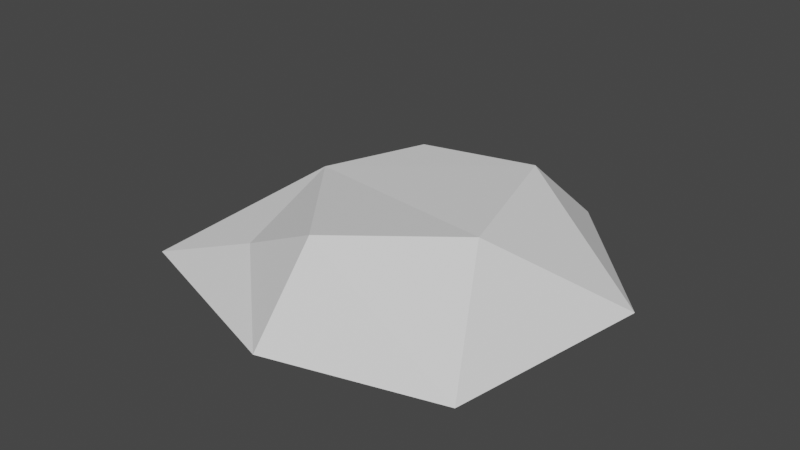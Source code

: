 # Source: IceBlock.blend  (saved by Blender 3.0.42; exported with 4.5.12 LTS)
import bpy
from mathutils import Matrix  # noqa: F401  (used for matrix-valued properties, if any)

bpy.ops.wm.read_factory_settings(use_empty=True)
scene = bpy.context.scene
scene.name = 'Scene'

# ---- collections
col_collection = bpy.data.collections.new('Collection'); scene.collection.children.link(col_collection)

# ---- world
world_world = bpy.data.worlds.new('World'); scene.world = world_world
world_world.use_nodes = True; world_world.node_tree.nodes.clear()
_N = world_world.node_tree.nodes; _L = world_world.node_tree.links
n0 = _N.new('ShaderNodeOutputWorld'); n0.name = 'World Output'; n0.location = (300, 300)
n1 = _N.new('ShaderNodeBackground'); n1.name = 'Background'; n1.location = (10, 300)
n1.inputs[0].default_value = (0.05088, 0.05088, 0.05088, 1.0)
_L.new(n1.outputs[0], n0.inputs[0])
n0.is_active_output = True
world_world.color = (0.05088, 0.05088, 0.05088)
world_world.use_sun_shadow = False
world_world.sun_shadow_jitter_overblur = 0.0

# ---- meshes
me_cylinder = bpy.data.meshes.new('Cylinder')
me_cylinder.from_pydata([(0.006292, 1.81, 0.2455), (0.2304, 1.102, 0.8985), (0.8974, 1.571, 0.2455), (0.5232, 0.8901, 0.9636), (1.55, 0.9189, 0.2455), (0.866, 0.5, 1.0), (1.789, 0.02773, 0.2455), (1.0, -4.371e-08, 1.0), (1.55, -0.8634, 0.2455), (0.866, -0.5, 1.0), (0.8974, -1.516, 0.2455), (0.5, -0.866, 1.0), (0.006292, -1.755, 0.2455), (-8.742e-08, -1.0, 1.0), (-0.8849, -1.516, 0.2455), (-0.2696, -0.7645, 0.8985), (-1.537, -0.8634, 0.2455), (-0.6356, -0.3984, 0.8985), (-1.776, 0.02773, 0.2455), (-0.7696, 0.1016, 0.8985), (-1.537, 0.9189, 0.2455), (-0.6356, 0.6016, 0.8985), (-0.8849, 1.571, 0.2455), (-0.2696, 0.9676, 0.8985), (0.2269, 1.468, 0.5235), (0.9225, 1.281, 0.5235), (1.432, 0.7721, 0.5235), (1.618, 0.07653, 0.5235), (1.432, -0.619, 0.5235), (0.9225, -1.128, 0.5235), (0.2269, -1.315, 0.5235), (-0.4687, -1.128, 0.5235), (-0.9779, -0.619, 0.5235), (-1.164, 0.07653, 0.5235), (-0.9779, 0.7721, 0.5235), (-0.4687, 1.281, 0.5235)], [], [(24, 1, 3, 25), (25, 3, 5, 26), (26, 5, 7, 27), (27, 7, 9, 28), (28, 9, 11, 29), (29, 11, 13, 30), (30, 13, 15, 31), (31, 15, 17, 32), (32, 17, 19, 33), (33, 19, 21, 34), (3, 1, 23, 21, 19, 17, 15, 13, 11, 9, 7, 5), (34, 21, 23, 35), (35, 23, 1, 24), (0, 2, 4, 6, 8, 10, 12, 14, 16, 18, 20, 22), (22, 35, 24, 0), (20, 34, 35, 22), (18, 33, 34, 20), (16, 32, 33, 18), (14, 31, 32, 16), (12, 30, 31, 14), (10, 29, 30, 12), (8, 28, 29, 10), (6, 27, 28, 8), (4, 26, 27, 6), (2, 25, 26, 4), (0, 24, 25, 2)])
_uv = me_cylinder.uv_layers.new(name='UVMap')
_uv.uv.foreach_set('vector', [1.0, 0.8231, 1.0, 1.0, 0.9167, 1.0, 0.9158, 0.8233, 0.9158, 0.8233, 0.9167, 1.0, 0.8333, 1.0, 0.8314, 0.8237, 0.8314, 0.8237, 0.8333, 1.0, 0.75, 1.0, 0.7476, 0.824, 0.7476, 0.824, 0.75, 1.0, 0.6667, 1.0, 0.6645, 0.8239, 0.6645, 0.8239, 0.6667, 1.0, 0.5833, 1.0, 0.5819, 0.8235, 0.5819, 0.8235, 0.5833, 1.0, 0.5, 1.0, 0.4997, 0.8231, 0.4997, 0.8231, 0.5, 1.0, 0.4167, 1.0, 0.4164, 0.8231, 0.4164, 0.8231, 0.4167, 1.0, 0.3333, 1.0, 0.3342, 0.8233, 0.3342, 0.8233, 0.3333, 1.0, 0.25, 1.0, 0.2519, 0.8237, 0.2519, 0.8237, 0.25, 1.0, 0.1667, 1.0, 0.169, 0.824, 0.37, 0.4578, 0.25, 0.49, 0.13, 0.4578, 0.04215, 0.37, 0.01, 0.25, 0.04215, 0.13, 0.13, 0.04215, 0.25, 0.01, 0.37, 0.04215, 0.4578, 0.13, 0.49, 0.25, 0.4578, 0.37, 0.169, 0.824, 0.1667, 1.0, 0.08333, 1.0, 0.08552, 0.8239, 0.08552, 0.8239, 0.08333, 1.0, 7.451e-08, 1.0, 0.001427, 0.8235, 0.75, 0.49, 0.87, 0.4578, 0.9578, 0.37, 0.99, 0.25, 0.9578, 0.13, 0.87, 0.04215, 0.75, 0.01, 0.63, 0.04215, 0.5422, 0.13, 0.51, 0.25, 0.5422, 0.37, 0.63, 0.4578, 0.08771, 0.6478, 0.08552, 0.8239, 0.001427, 0.8235, 0.002854, 0.6469, 0.1714, 0.648, 0.169, 0.824, 0.08552, 0.8239, 0.08771, 0.6478, 0.2538, 0.6474, 0.2519, 0.8237, 0.169, 0.824, 0.1714, 0.648, 0.3352, 0.6465, 0.3342, 0.8233, 0.2519, 0.8237, 0.2538, 0.6474, 0.4161, 0.6463, 0.4164, 0.8231, 0.3342, 0.8233, 0.3352, 0.6465, 0.4994, 0.6463, 0.4997, 0.8231, 0.4164, 0.8231, 0.4161, 0.6463, 0.5805, 0.6469, 0.5819, 0.8235, 0.4997, 0.8231, 0.4994, 0.6463, 0.6623, 0.6478, 0.6645, 0.8239, 0.5819, 0.8235, 0.5805, 0.6469, 0.7453, 0.648, 0.7476, 0.824, 0.6645, 0.8239, 0.6623, 0.6478, 0.8296, 0.6474, 0.8314, 0.8237, 0.7476, 0.824, 0.7453, 0.648, 0.9148, 0.6465, 0.9158, 0.8233, 0.8314, 0.8237, 0.8296, 0.6474, 1.001, 0.6463, 1.0, 0.8231, 0.9158, 0.8233, 0.9148, 0.6465])
me_cylinder.use_remesh_fix_poles = True
me_cylinder.use_remesh_preserve_attributes = False
me_cylinder.update()

# ---- objects
ob_iceblock = bpy.data.objects.new('IceBlock', me_cylinder)

# ---- transforms, parenting, visibility, modifiers, constraints
ob_iceblock.location = (0.0, 0.0, 0.0)
_m = ob_iceblock.modifiers.new('Decimate', 'DECIMATE')
_m.ratio = 0.3

# ---- collection membership
col_collection.objects.link(ob_iceblock)

# ---- scene / render settings (as saved in the file)
scene.frame_start = 1; scene.frame_end = 250; scene.frame_set(1)
scene.render.engine = 'BLENDER_EEVEE_NEXT'
scene.cycles.sampling_pattern = 'TABULATED_SOBOL'
scene.cycles.use_light_tree = False
scene.view_settings.view_transform = 'Filmic'
bpy.context.view_layer.update()

# ---- added for rendering (the .blend has no active camera and no usable light): camera, sun
cam_auto = bpy.data.cameras.new('AutoCamera')
cam_auto.lens = 50.0
cam_auto.sensor_width = 36.0
cam_auto.clip_end = 1000.0
ob_auto_camera = bpy.data.objects.new('AutoCamera', cam_auto)
scene.collection.objects.link(ob_auto_camera)
ob_auto_camera.location = (4.72237, -5.63156, 4.39561)
ob_auto_camera.rotation_euler = (1.09748, -7.21219e-08, 0.694738)
scene.camera = ob_auto_camera
light_auto_sun = bpy.data.lights.new('AutoSun', 'SUN')
light_auto_sun.energy = 3.0
light_auto_sun.angle = 0.0523599
ob_auto_sun = bpy.data.objects.new('AutoSun', light_auto_sun)
scene.collection.objects.link(ob_auto_sun)
ob_auto_sun.rotation_euler = (0.872665, 0.174533, 0.523599)
bpy.context.view_layer.update()
